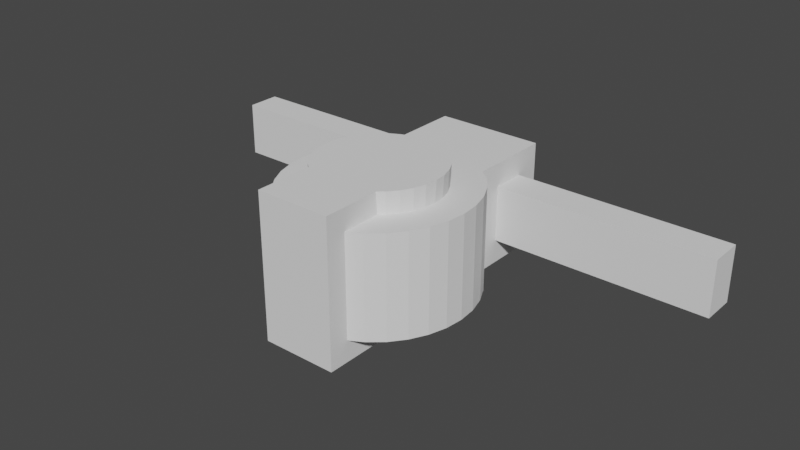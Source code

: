 # Source: shower-v3.blend  (saved by Blender 4.1.24; exported with 4.5.12 LTS)
import bpy
from mathutils import Matrix  # noqa: F401  (used for matrix-valued properties, if any)

bpy.ops.wm.read_factory_settings(use_empty=True)
scene = bpy.context.scene
scene.name = 'Scene'

# ---- world
world_world = bpy.data.worlds.new('World'); scene.world = world_world
world_world.use_nodes = True; world_world.node_tree.nodes.clear()
_N = world_world.node_tree.nodes; _L = world_world.node_tree.links
n0 = _N.new('ShaderNodeOutputWorld'); n0.name = 'World Output'; n0.location = (300, 300)
n1 = _N.new('ShaderNodeBackground'); n1.name = 'Background'; n1.location = (10, 300)
n1.inputs[0].default_value = (0.05088, 0.05088, 0.05088, 1.0)
_L.new(n1.outputs[0], n0.inputs[0])
n0.is_active_output = True
world_world.color = (0.05088, 0.05088, 0.05088)
world_world.use_sun_shadow = False
world_world.sun_shadow_jitter_overblur = 0.0

# ---- meshes
me_cylinder_003 = bpy.data.meshes.new('Cylinder.003')
me_cylinder_003.from_pydata([(0.0, 10.0, -13.5), (5.588e-09, 11.5, 13.5), (1.951, 9.808, -13.5), (2.244, 11.28, 13.5), (3.827, 9.239, -13.5), (4.401, 10.62, 13.5), (5.556, 8.315, -13.5), (6.389, 9.562, 13.5), (7.071, 7.071, -13.5), (8.132, 8.132, 13.5), (8.315, 5.556, -13.5), (9.562, 6.389, 13.5), (9.239, 3.827, -13.5), (10.62, 4.401, 13.5), (9.808, 1.951, -13.5), (11.28, 2.244, 13.5), (10.0, 0.0, -13.5), (11.5, -8.941e-09, 13.5), (9.808, -1.951, -13.5), (11.28, -2.244, 13.5), (9.239, -3.827, -13.5), (10.62, -4.401, 13.5), (8.315, -5.556, -13.5), (9.562, -6.389, 13.5), (7.071, -7.071, -13.5), (8.132, -8.132, 13.5), (5.556, -8.315, -13.5), (6.389, -9.562, 13.5), (3.827, -9.239, -13.5), (4.401, -10.62, 13.5), (1.951, -9.808, -13.5), (2.244, -11.28, 13.5), (0.0, -10.0, -13.5), (5.588e-09, -11.5, 13.5), (-1.951, -9.808, -13.5), (-2.244, -11.28, 13.5), (-3.827, -9.239, -13.5), (-4.401, -10.62, 13.5), (-5.556, -8.315, -13.5), (-6.389, -9.562, 13.5), (-7.071, -7.071, -13.5), (-8.132, -8.132, 13.5), (-8.315, -5.556, -13.5), (-9.562, -6.389, 13.5), (-9.239, -3.827, -13.5), (-10.62, -4.401, 13.5), (-9.808, -1.951, -13.5), (-11.28, -2.244, 13.5), (-10.0, 0.0, -13.5), (-11.5, -8.941e-09, 13.5), (-9.808, 1.951, -13.5), (-11.28, 2.244, 13.5), (-9.239, 3.827, -13.5), (-10.62, 4.401, 13.5), (-8.315, 5.556, -13.5), (-9.562, 6.389, 13.5), (-7.071, 7.071, -13.5), (-8.132, 8.132, 13.5), (-5.556, 8.315, -13.5), (-6.389, 9.562, 13.5), (-3.827, 9.239, -13.5), (-4.401, 10.62, 13.5), (-1.951, 9.808, -13.5), (-2.244, 11.28, 13.5)], [], [(0, 1, 3, 2), (2, 3, 5, 4), (4, 5, 7, 6), (6, 7, 9, 8), (8, 9, 11, 10), (10, 11, 13, 12), (12, 13, 15, 14), (14, 15, 17, 16), (16, 17, 19, 18), (18, 19, 21, 20), (20, 21, 23, 22), (22, 23, 25, 24), (24, 25, 27, 26), (26, 27, 29, 28), (28, 29, 31, 30), (30, 31, 33, 32), (32, 33, 35, 34), (34, 35, 37, 36), (36, 37, 39, 38), (38, 39, 41, 40), (40, 41, 43, 42), (42, 43, 45, 44), (44, 45, 47, 46), (46, 47, 49, 48), (48, 49, 51, 50), (50, 51, 53, 52), (52, 53, 55, 54), (54, 55, 57, 56), (56, 57, 59, 58), (58, 59, 61, 60), (3, 1, 63, 61, 59, 57, 55, 53, 51, 49, 47, 45, 43, 41, 39, 37, 35, 33, 31, 29, 27, 25, 23, 21, 19, 17, 15, 13, 11, 9, 7, 5), (60, 61, 63, 62), (62, 63, 1, 0), (0, 2, 4, 6, 8, 10, 12, 14, 16, 18, 20, 22, 24, 26, 28, 30, 32, 34, 36, 38, 40, 42, 44, 46, 48, 50, 52, 54, 56, 58, 60, 62)])
_uv = me_cylinder_003.uv_layers.new(name='UVMap')
_uv.uv.foreach_set('vector', [1.0, 0.5, 1.0, 1.0, 0.9688, 1.0, 0.9688, 0.5, 0.9688, 0.5, 0.9688, 1.0, 0.9375, 1.0, 0.9375, 0.5, 0.9375, 0.5, 0.9375, 1.0, 0.9062, 1.0, 0.9062, 0.5, 0.9062, 0.5, 0.9062, 1.0, 0.875, 1.0, 0.875, 0.5, 0.875, 0.5, 0.875, 1.0, 0.8438, 1.0, 0.8438, 0.5, 0.8438, 0.5, 0.8438, 1.0, 0.8125, 1.0, 0.8125, 0.5, 0.8125, 0.5, 0.8125, 1.0, 0.7812, 1.0, 0.7812, 0.5, 0.7812, 0.5, 0.7812, 1.0, 0.75, 1.0, 0.75, 0.5, 0.75, 0.5, 0.75, 1.0, 0.7188, 1.0, 0.7188, 0.5, 0.7188, 0.5, 0.7188, 1.0, 0.6875, 1.0, 0.6875, 0.5, 0.6875, 0.5, 0.6875, 1.0, 0.6562, 1.0, 0.6562, 0.5, 0.6562, 0.5, 0.6562, 1.0, 0.625, 1.0, 0.625, 0.5, 0.625, 0.5, 0.625, 1.0, 0.5938, 1.0, 0.5938, 0.5, 0.5938, 0.5, 0.5938, 1.0, 0.5625, 1.0, 0.5625, 0.5, 0.5625, 0.5, 0.5625, 1.0, 0.5312, 1.0, 0.5312, 0.5, 0.5312, 0.5, 0.5312, 1.0, 0.5, 1.0, 0.5, 0.5, 0.5, 0.5, 0.5, 1.0, 0.4688, 1.0, 0.4688, 0.5, 0.4688, 0.5, 0.4688, 1.0, 0.4375, 1.0, 0.4375, 0.5, 0.4375, 0.5, 0.4375, 1.0, 0.4062, 1.0, 0.4062, 0.5, 0.4062, 0.5, 0.4062, 1.0, 0.375, 1.0, 0.375, 0.5, 0.375, 0.5, 0.375, 1.0, 0.3438, 1.0, 0.3438, 0.5, 0.3438, 0.5, 0.3438, 1.0, 0.3125, 1.0, 0.3125, 0.5, 0.3125, 0.5, 0.3125, 1.0, 0.2812, 1.0, 0.2812, 0.5, 0.2812, 0.5, 0.2812, 1.0, 0.25, 1.0, 0.25, 0.5, 0.25, 0.5, 0.25, 1.0, 0.2188, 1.0, 0.2188, 0.5, 0.2188, 0.5, 0.2188, 1.0, 0.1875, 1.0, 0.1875, 0.5, 0.1875, 0.5, 0.1875, 1.0, 0.1562, 1.0, 0.1562, 0.5, 0.1562, 0.5, 0.1562, 1.0, 0.125, 1.0, 0.125, 0.5, 0.125, 0.5, 0.125, 1.0, 0.09375, 1.0, 0.09375, 0.5, 0.09375, 0.5, 0.09375, 1.0, 0.0625, 1.0, 0.0625, 0.5, 0.2968, 0.4854, 0.25, 0.49, 0.2032, 0.4854, 0.1582, 0.4717, 0.1167, 0.4496, 0.08029, 0.4197, 0.05045, 0.3833, 0.02827, 0.3418, 0.01461, 0.2968, 0.01, 0.25, 0.01461, 0.2032, 0.02827, 0.1582, 0.05045, 0.1167, 0.08029, 0.08029, 0.1167, 0.05045, 0.1582, 0.02827, 0.2032, 0.01461, 0.25, 0.01, 0.2968, 0.01461, 0.3418, 0.02827, 0.3833, 0.05045, 0.4197, 0.08029, 0.4496, 0.1167, 0.4717, 0.1582, 0.4854, 0.2032, 0.49, 0.25, 0.4854, 0.2968, 0.4717, 0.3418, 0.4496, 0.3833, 0.4197, 0.4197, 0.3833, 0.4496, 0.3418, 0.4717, 0.0625, 0.5, 0.0625, 1.0, 0.03125, 1.0, 0.03125, 0.5, 0.03125, 0.5, 0.03125, 1.0, 0.0, 1.0, 0.0, 0.5, 0.75, 0.49, 0.7968, 0.4854, 0.8418, 0.4717, 0.8833, 0.4496, 0.9197, 0.4197, 0.9496, 0.3833, 0.9717, 0.3418, 0.9854, 0.2968, 0.99, 0.25, 0.9854, 0.2032, 0.9717, 0.1582, 0.9496, 0.1167, 0.9197, 0.08029, 0.8833, 0.05045, 0.8418, 0.02827, 0.7968, 0.01461, 0.75, 0.01, 0.7032, 0.01461, 0.6582, 0.02827, 0.6167, 0.05045, 0.5803, 0.08029, 0.5504, 0.1167, 0.5283, 0.1582, 0.5146, 0.2032, 0.51, 0.25, 0.5146, 0.2968, 0.5283, 0.3418, 0.5504, 0.3833, 0.5803, 0.4197, 0.6167, 0.4496, 0.6582, 0.4717, 0.7032, 0.4854])
me_cylinder_003.update()
me_cylinder_004 = bpy.data.meshes.new('Cylinder.004')
me_cylinder_004.from_pydata([(0.0, 15.0, -13.5), (0.0, 15.0, 13.5), (2.926, 14.71, -13.5), (2.926, 14.71, 13.5), (5.74, 13.86, -13.5), (5.74, 13.86, 13.5), (8.334, 12.47, -13.5), (8.334, 12.47, 13.5), (10.61, 10.61, -13.5), (10.61, 10.61, 13.5), (12.47, 8.334, -13.5), (12.47, 8.334, 13.5), (13.86, 5.74, -13.5), (13.86, 5.74, 13.5), (14.71, 2.926, -13.5), (14.71, 2.926, 13.5), (15.0, 0.0, -13.5), (15.0, 0.0, 13.5), (14.71, -2.926, -13.5), (14.71, -2.926, 13.5), (13.86, -5.74, -13.5), (13.86, -5.74, 13.5), (12.47, -8.334, -13.5), (12.47, -8.334, 13.5), (10.61, -10.61, -13.5), (10.61, -10.61, 13.5), (8.334, -12.47, -13.5), (8.334, -12.47, 13.5), (5.74, -13.86, -13.5), (5.74, -13.86, 13.5), (2.926, -14.71, -13.5), (2.926, -14.71, 13.5), (0.0, -15.0, -13.5), (0.0, -15.0, 13.5), (-2.926, -14.71, -13.5), (-2.926, -14.71, 13.5), (-5.74, -13.86, -13.5), (-5.74, -13.86, 13.5), (-8.334, -12.47, -13.5), (-8.334, -12.47, 13.5), (-10.61, -10.61, -13.5), (-10.61, -10.61, 13.5), (-12.47, -8.334, -13.5), (-12.47, -8.334, 13.5), (-13.86, -5.74, -13.5), (-13.86, -5.74, 13.5), (-14.71, -2.926, -13.5), (-14.71, -2.926, 13.5), (-15.0, 0.0, -13.5), (-15.0, 0.0, 13.5), (-14.71, 2.926, -13.5), (-14.71, 2.926, 13.5), (-13.86, 5.74, -13.5), (-13.86, 5.74, 13.5), (-12.47, 8.334, -13.5), (-12.47, 8.334, 13.5), (-10.61, 10.61, -13.5), (-10.61, 10.61, 13.5), (-8.334, 12.47, -13.5), (-8.334, 12.47, 13.5), (-5.74, 13.86, -13.5), (-5.74, 13.86, 13.5), (-2.926, 14.71, -13.5), (-2.926, 14.71, 13.5)], [], [(0, 1, 3, 2), (2, 3, 5, 4), (4, 5, 7, 6), (6, 7, 9, 8), (8, 9, 11, 10), (10, 11, 13, 12), (12, 13, 15, 14), (14, 15, 17, 16), (16, 17, 19, 18), (18, 19, 21, 20), (20, 21, 23, 22), (22, 23, 25, 24), (24, 25, 27, 26), (26, 27, 29, 28), (28, 29, 31, 30), (30, 31, 33, 32), (32, 33, 35, 34), (34, 35, 37, 36), (36, 37, 39, 38), (38, 39, 41, 40), (40, 41, 43, 42), (42, 43, 45, 44), (44, 45, 47, 46), (46, 47, 49, 48), (48, 49, 51, 50), (50, 51, 53, 52), (52, 53, 55, 54), (54, 55, 57, 56), (56, 57, 59, 58), (58, 59, 61, 60), (3, 1, 63, 61, 59, 57, 55, 53, 51, 49, 47, 45, 43, 41, 39, 37, 35, 33, 31, 29, 27, 25, 23, 21, 19, 17, 15, 13, 11, 9, 7, 5), (60, 61, 63, 62), (62, 63, 1, 0), (0, 2, 4, 6, 8, 10, 12, 14, 16, 18, 20, 22, 24, 26, 28, 30, 32, 34, 36, 38, 40, 42, 44, 46, 48, 50, 52, 54, 56, 58, 60, 62)])
_uv = me_cylinder_004.uv_layers.new(name='UVMap')
_uv.uv.foreach_set('vector', [1.0, 0.5, 1.0, 1.0, 0.9688, 1.0, 0.9688, 0.5, 0.9688, 0.5, 0.9688, 1.0, 0.9375, 1.0, 0.9375, 0.5, 0.9375, 0.5, 0.9375, 1.0, 0.9062, 1.0, 0.9062, 0.5, 0.9062, 0.5, 0.9062, 1.0, 0.875, 1.0, 0.875, 0.5, 0.875, 0.5, 0.875, 1.0, 0.8438, 1.0, 0.8438, 0.5, 0.8438, 0.5, 0.8438, 1.0, 0.8125, 1.0, 0.8125, 0.5, 0.8125, 0.5, 0.8125, 1.0, 0.7812, 1.0, 0.7812, 0.5, 0.7812, 0.5, 0.7812, 1.0, 0.75, 1.0, 0.75, 0.5, 0.75, 0.5, 0.75, 1.0, 0.7188, 1.0, 0.7188, 0.5, 0.7188, 0.5, 0.7188, 1.0, 0.6875, 1.0, 0.6875, 0.5, 0.6875, 0.5, 0.6875, 1.0, 0.6562, 1.0, 0.6562, 0.5, 0.6562, 0.5, 0.6562, 1.0, 0.625, 1.0, 0.625, 0.5, 0.625, 0.5, 0.625, 1.0, 0.5938, 1.0, 0.5938, 0.5, 0.5938, 0.5, 0.5938, 1.0, 0.5625, 1.0, 0.5625, 0.5, 0.5625, 0.5, 0.5625, 1.0, 0.5312, 1.0, 0.5312, 0.5, 0.5312, 0.5, 0.5312, 1.0, 0.5, 1.0, 0.5, 0.5, 0.5, 0.5, 0.5, 1.0, 0.4688, 1.0, 0.4688, 0.5, 0.4688, 0.5, 0.4688, 1.0, 0.4375, 1.0, 0.4375, 0.5, 0.4375, 0.5, 0.4375, 1.0, 0.4062, 1.0, 0.4062, 0.5, 0.4062, 0.5, 0.4062, 1.0, 0.375, 1.0, 0.375, 0.5, 0.375, 0.5, 0.375, 1.0, 0.3438, 1.0, 0.3438, 0.5, 0.3438, 0.5, 0.3438, 1.0, 0.3125, 1.0, 0.3125, 0.5, 0.3125, 0.5, 0.3125, 1.0, 0.2812, 1.0, 0.2812, 0.5, 0.2812, 0.5, 0.2812, 1.0, 0.25, 1.0, 0.25, 0.5, 0.25, 0.5, 0.25, 1.0, 0.2188, 1.0, 0.2188, 0.5, 0.2188, 0.5, 0.2188, 1.0, 0.1875, 1.0, 0.1875, 0.5, 0.1875, 0.5, 0.1875, 1.0, 0.1562, 1.0, 0.1562, 0.5, 0.1562, 0.5, 0.1562, 1.0, 0.125, 1.0, 0.125, 0.5, 0.125, 0.5, 0.125, 1.0, 0.09375, 1.0, 0.09375, 0.5, 0.09375, 0.5, 0.09375, 1.0, 0.0625, 1.0, 0.0625, 0.5, 0.2968, 0.4854, 0.25, 0.49, 0.2032, 0.4854, 0.1582, 0.4717, 0.1167, 0.4496, 0.08029, 0.4197, 0.05045, 0.3833, 0.02827, 0.3418, 0.01461, 0.2968, 0.01, 0.25, 0.01461, 0.2032, 0.02827, 0.1582, 0.05045, 0.1167, 0.08029, 0.08029, 0.1167, 0.05045, 0.1582, 0.02827, 0.2032, 0.01461, 0.25, 0.01, 0.2968, 0.01461, 0.3418, 0.02827, 0.3833, 0.05045, 0.4197, 0.08029, 0.4496, 0.1167, 0.4717, 0.1582, 0.4854, 0.2032, 0.49, 0.25, 0.4854, 0.2968, 0.4717, 0.3418, 0.4496, 0.3833, 0.4197, 0.4197, 0.3833, 0.4496, 0.3418, 0.4717, 0.0625, 0.5, 0.0625, 1.0, 0.03125, 1.0, 0.03125, 0.5, 0.03125, 0.5, 0.03125, 1.0, 0.0, 1.0, 0.0, 0.5, 0.75, 0.49, 0.7968, 0.4854, 0.8418, 0.4717, 0.8833, 0.4496, 0.9197, 0.4197, 0.9496, 0.3833, 0.9717, 0.3418, 0.9854, 0.2968, 0.99, 0.25, 0.9854, 0.2032, 0.9717, 0.1582, 0.9496, 0.1167, 0.9197, 0.08029, 0.8833, 0.05045, 0.8418, 0.02827, 0.7968, 0.01461, 0.75, 0.01, 0.7032, 0.01461, 0.6582, 0.02827, 0.6167, 0.05045, 0.5803, 0.08029, 0.5504, 0.1167, 0.5283, 0.1582, 0.5146, 0.2032, 0.51, 0.25, 0.5146, 0.2968, 0.5283, 0.3418, 0.5504, 0.3833, 0.5803, 0.4197, 0.6167, 0.4496, 0.6582, 0.4717, 0.7032, 0.4854])
me_cylinder_004.update()
me_cube_004 = bpy.data.meshes.new('Cube.004')
me_cube_004.from_pydata([(-7.0, -7.0, -7.0), (-7.0, -7.0, 7.0), (-7.0, 7.0, -7.0), (-7.0, 7.0, 7.0), (7.0, -7.0, -7.0), (7.0, -7.0, 7.0), (7.0, 7.0, -7.0), (7.0, 7.0, 7.0)], [], [(0, 1, 3, 2), (2, 3, 7, 6), (6, 7, 5, 4), (4, 5, 1, 0), (2, 6, 4, 0), (7, 3, 1, 5)])
_uv = me_cube_004.uv_layers.new(name='UVMap')
_uv.uv.foreach_set('vector', [0.375, 0.0, 0.625, 0.0, 0.625, 0.25, 0.375, 0.25, 0.375, 0.25, 0.625, 0.25, 0.625, 0.5, 0.375, 0.5, 0.375, 0.5, 0.625, 0.5, 0.625, 0.75, 0.375, 0.75, 0.375, 0.75, 0.625, 0.75, 0.625, 1.0, 0.375, 1.0, 0.125, 0.5, 0.375, 0.5, 0.375, 0.75, 0.125, 0.75, 0.625, 0.5, 0.875, 0.5, 0.875, 0.75, 0.625, 0.75])
me_cube_004.update()
me_cube_002 = bpy.data.meshes.new('Cube.002')
me_cube_002.from_pydata([(-2.0, -4.5, -3.0), (-2.0, -4.5, 3.0), (-2.0, 4.0, -3.0), (-2.0, 4.0, 3.0), (2.0, -4.5, -3.0), (2.0, -4.5, 3.0), (2.0, 4.0, -3.0), (2.0, 4.0, 3.0)], [], [(0, 1, 3, 2), (2, 3, 7, 6), (6, 7, 5, 4), (4, 5, 1, 0), (2, 6, 4, 0), (7, 3, 1, 5)])
_uv = me_cube_002.uv_layers.new(name='UVMap')
_uv.uv.foreach_set('vector', [0.375, 0.0, 0.625, 0.0, 0.625, 0.25, 0.375, 0.25, 0.375, 0.25, 0.625, 0.25, 0.625, 0.5, 0.375, 0.5, 0.375, 0.5, 0.625, 0.5, 0.625, 0.75, 0.375, 0.75, 0.375, 0.75, 0.625, 0.75, 0.625, 1.0, 0.375, 1.0, 0.125, 0.5, 0.375, 0.5, 0.375, 0.75, 0.125, 0.75, 0.625, 0.5, 0.875, 0.5, 0.875, 0.75, 0.625, 0.75])
me_cube_002.update()
me_cube_003 = bpy.data.meshes.new('Cube.003')
me_cube_003.from_pydata([(-3.0, -3.0, -3.0), (-3.0, -3.0, 3.0), (-3.0, 3.0, -3.0), (-3.0, 3.0, 3.0), (3.0, -3.0, -3.0), (3.0, -3.0, 3.0), (3.0, 3.0, -3.0), (3.0, 3.0, 3.0)], [], [(0, 1, 3, 2), (2, 3, 7, 6), (6, 7, 5, 4), (4, 5, 1, 0), (2, 6, 4, 0), (7, 3, 1, 5)])
_uv = me_cube_003.uv_layers.new(name='UVMap')
_uv.uv.foreach_set('vector', [0.375, 0.0, 0.625, 0.0, 0.625, 0.25, 0.375, 0.25, 0.375, 0.25, 0.625, 0.25, 0.625, 0.5, 0.375, 0.5, 0.375, 0.5, 0.625, 0.5, 0.625, 0.75, 0.375, 0.75, 0.375, 0.75, 0.625, 0.75, 0.625, 1.0, 0.375, 1.0, 0.125, 0.5, 0.375, 0.5, 0.375, 0.75, 0.125, 0.75, 0.625, 0.5, 0.875, 0.5, 0.875, 0.75, 0.625, 0.75])
me_cube_003.update()

# ---- objects
ob_hooks_2 = bpy.data.objects.new('hooks-2', me_cylinder_003)
ob_hooks = bpy.data.objects.new('hooks', me_cylinder_004)
ob_hooks_3 = bpy.data.objects.new('hooks-3', me_cube_004)
ob_cube = bpy.data.objects.new('Cube', me_cube_002)
ob_cube_001 = bpy.data.objects.new('Cube.001', me_cube_003)

# ---- transforms, parenting, visibility, modifiers, constraints
ob_hooks_2.location = (0.0, -2.0, 0.0)
ob_hooks_2.display_type = 'WIRE'
ob_hooks.location = (0.0, -2.0, 0.0)
ob_hooks.scale = (1.133, 1.188, 0.7037)
ob_hooks.display_type = 'WIRE'
_m = ob_hooks.modifiers.new('Boolean', 'BOOLEAN')
_m.object = ob_hooks_2
_m = ob_hooks.modifiers.new('Boolean.001', 'BOOLEAN')
_m.object = ob_hooks_3
ob_hooks_3.location = (0.0, -14.95, 0.0)
ob_hooks_3.scale = (1.0, 1.0, 1.929)
ob_hooks_3.display_type = 'WIRE'
ob_cube.location = (0.0, 20.0, 0.0)
ob_cube.scale = (5.0, 2.0, 3.167)
_m = ob_cube.modifiers.new('Boolean', 'BOOLEAN')
_m.object = ob_cube_001
_m = ob_cube.modifiers.new('Boolean.001', 'BOOLEAN')
_m = ob_cube.modifiers.new('Boolean.002', 'BOOLEAN')
_m.show_render = False
_m.object = ob_hooks
_m.operation = 'UNION'
_m = ob_cube.modifiers.new('Boolean.003', 'BOOLEAN')
_m = ob_cube.modifiers.new('Boolean.004', 'BOOLEAN')
_m = ob_cube.modifiers.new('Boolean.005', 'BOOLEAN')
ob_cube_001.location = (0.0, 20.0, 0.0)
ob_cube_001.scale = (16.67, 1.042, 1.708)
ob_cube_001.display_type = 'WIRE'

# ---- collection membership
scene.collection.objects.link(ob_hooks_2)
scene.collection.objects.link(ob_hooks)
scene.collection.objects.link(ob_hooks_3)
scene.collection.objects.link(ob_cube)
scene.collection.objects.link(ob_cube_001)

# ---- scene / render settings (as saved in the file)
scene.frame_start = 1; scene.frame_end = 250; scene.frame_set(2)
scene.render.engine = 'BLENDER_EEVEE_NEXT'
scene.cycles.sampling_pattern = 'TABULATED_SOBOL'
scene.cycles.use_light_tree = False
scene.eevee.ray_tracing_options.trace_max_roughness = 0.0
scene.view_settings.view_transform = 'Filmic'
scene.unit_settings.scale_length = 0.001
bpy.context.view_layer.update()

# ---- added for rendering (the .blend has no active camera and no usable light): camera, sun
cam_auto = bpy.data.cameras.new('AutoCamera')
cam_auto.lens = 50.0
cam_auto.sensor_width = 36.0
cam_auto.clip_end = 1867.28
ob_auto_camera = bpy.data.objects.new('AutoCamera', cam_auto)
scene.collection.objects.link(ob_auto_camera)
ob_auto_camera.location = (106.398, -124.655, 85.1186)
ob_auto_camera.rotation_euler = (1.09748, -7.21219e-08, 0.694738)
scene.camera = ob_auto_camera
light_auto_sun = bpy.data.lights.new('AutoSun', 'SUN')
light_auto_sun.energy = 3.0
light_auto_sun.angle = 0.0523599
ob_auto_sun = bpy.data.objects.new('AutoSun', light_auto_sun)
scene.collection.objects.link(ob_auto_sun)
ob_auto_sun.rotation_euler = (0.872665, 0.174533, 0.523599)
bpy.context.view_layer.update()

